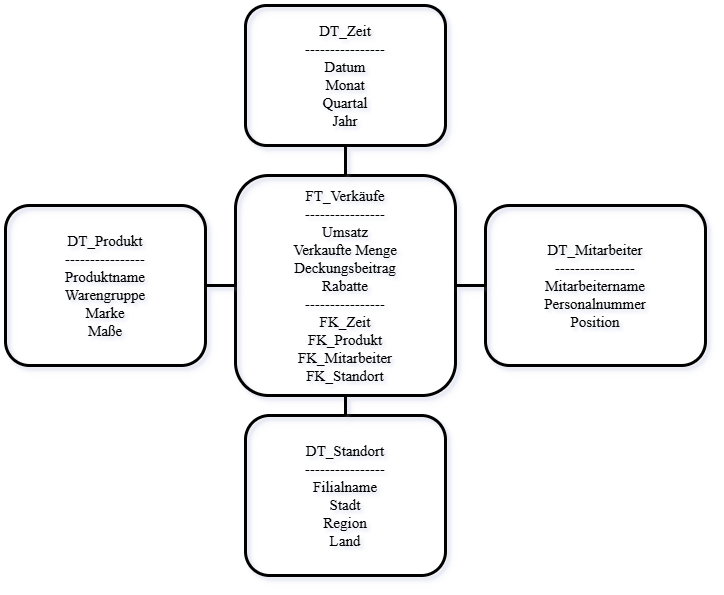

The diagram above was exported from draw.io. Its source (the exported page's mxGraphModel, read from the mxfile embedded in the PNG):
<mxGraphModel dx="1030" dy="543" grid="1" gridSize="10" guides="1" tooltips="1" connect="1" arrows="1" fold="1" page="1" pageScale="1" pageWidth="827" pageHeight="1169" math="0" shadow="0">
  <root>
    <mxCell id="0" />
    <mxCell id="1" parent="0" />
    <mxCell id="_VAORBjwhp32BVWMB1ai-1" parent="1" style="rounded=1;html=1;fontStyle=0;fontSize=15;labelBackgroundColor=none;labelBorderColor=none;textShadow=0;whiteSpace=wrap;convertToSvg=0;svgWhiteSpace=wrap;fontFamily=Times New Roman;strokeWidth=3;shadow=1;fillColor=none;strokeColor=light-dark(#000000,#000000);fontColor=light-dark(#000000,#000000);" value="FT_Verkäufe&#10;----------------&#10;Umsatz&#10;Verkaufte Menge&#10;Deckungsbeitrag&#10;Rabatte&#10;----------------&#10;FK_Zeit&#10;FK_Produkt&#10;FK_Mitarbeiter&#10;FK_Standort" vertex="1">
      <mxGeometry height="220" width="220" x="360" y="230" as="geometry" />
    </mxCell>
    <mxCell id="_VAORBjwhp32BVWMB1ai-2" parent="1" style="rounded=1;whiteSpace=wrap;html=1;fontSize=15;fontFamily=Times New Roman;labelBackgroundColor=none;fillColor=none;strokeWidth=3;shadow=1;strokeColor=light-dark(#000000,#000000);fontColor=light-dark(#000000,#000000);" value="DT_Zeit&#10;----------------&#10;Datum&#10;Monat&#10;Quartal&#10;Jahr" vertex="1">
      <mxGeometry height="140" width="200" x="370" y="60" as="geometry" />
    </mxCell>
    <mxCell id="_VAORBjwhp32BVWMB1ai-3" parent="1" style="rounded=1;whiteSpace=wrap;html=1;fontSize=15;fontFamily=Times New Roman;labelBackgroundColor=none;strokeWidth=3;shadow=1;fillColor=none;strokeColor=light-dark(#000000,#000000);fontColor=light-dark(#000000,#000000);" value="DT_Produkt&#10;----------------&#10;Produktname&#10;Warengruppe&#10;Marke&#10;Maße" vertex="1">
      <mxGeometry height="160" width="200" x="130" y="260" as="geometry" />
    </mxCell>
    <mxCell id="_VAORBjwhp32BVWMB1ai-4" parent="1" style="rounded=1;whiteSpace=wrap;html=1;fontSize=15;fontFamily=Times New Roman;labelBackgroundColor=none;strokeWidth=3;shadow=1;fillColor=none;strokeColor=light-dark(#000000,#000000);fontColor=light-dark(#000000,#000000);" value="DT_Mitarbeiter&#10;----------------&#10;Mitarbeitername&#10;Personalnummer&#10;Position" vertex="1">
      <mxGeometry height="160" width="220" x="610" y="260" as="geometry" />
    </mxCell>
    <mxCell id="_VAORBjwhp32BVWMB1ai-5" parent="1" style="rounded=1;whiteSpace=wrap;html=1;fontSize=15;fontFamily=Times New Roman;labelBackgroundColor=none;strokeWidth=3;shadow=1;fillColor=none;strokeColor=light-dark(#000000,#000000);fontColor=light-dark(#000000,#000000);" value="DT_Standort&#10;----------------&#10;Filialname&#10;Stadt&#10;Region&#10;Land" vertex="1">
      <mxGeometry height="160" width="200" x="370" y="470" as="geometry" />
    </mxCell>
    <mxCell id="_VAORBjwhp32BVWMB1ai-6" edge="1" parent="1" source="_VAORBjwhp32BVWMB1ai-2" style="endArrow=none;fontColor=light-dark(#000000,#000000);labelBackgroundColor=none;rounded=1;fontSize=15;strokeWidth=3;shadow=1;fillColor=none;strokeColor=light-dark(#000000,#000000);" target="_VAORBjwhp32BVWMB1ai-1">
      <mxGeometry relative="1" as="geometry" />
    </mxCell>
    <mxCell id="_VAORBjwhp32BVWMB1ai-7" edge="1" parent="1" source="_VAORBjwhp32BVWMB1ai-3" style="endArrow=none;fontColor=light-dark(#000000,#000000);labelBackgroundColor=none;rounded=1;fontSize=15;strokeWidth=3;shadow=1;fillColor=none;strokeColor=light-dark(#000000,#000000);" target="_VAORBjwhp32BVWMB1ai-1">
      <mxGeometry relative="1" as="geometry" />
    </mxCell>
    <mxCell id="_VAORBjwhp32BVWMB1ai-8" edge="1" parent="1" source="_VAORBjwhp32BVWMB1ai-4" style="endArrow=none;fontColor=light-dark(#000000,#000000);labelBackgroundColor=none;rounded=1;fontSize=15;strokeWidth=3;shadow=1;fillColor=none;strokeColor=light-dark(#000000,#000000);" target="_VAORBjwhp32BVWMB1ai-1">
      <mxGeometry relative="1" as="geometry" />
    </mxCell>
    <mxCell id="_VAORBjwhp32BVWMB1ai-9" edge="1" parent="1" source="_VAORBjwhp32BVWMB1ai-5" style="endArrow=none;fontColor=light-dark(#000000,#000000);labelBackgroundColor=none;rounded=1;fontSize=15;strokeWidth=3;shadow=1;fillColor=none;strokeColor=light-dark(#000000,#000000);" target="_VAORBjwhp32BVWMB1ai-1">
      <mxGeometry relative="1" as="geometry" />
    </mxCell>
  </root>
</mxGraphModel>